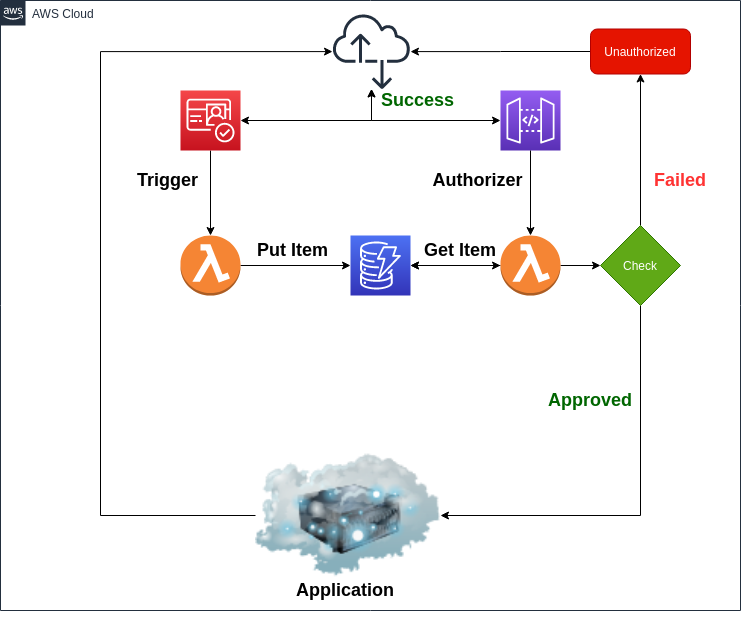

The diagram above was exported from draw.io. Its source (the exported page's mxGraphModel, read from the mxfile embedded in the PNG):
<mxGraphModel dx="1102" dy="1000" grid="1" gridSize="10" guides="1" tooltips="1" connect="1" arrows="1" fold="1" page="1" pageScale="1" pageWidth="850" pageHeight="1100" math="0" shadow="0">
  <root>
    <mxCell id="0" />
    <mxCell id="1" parent="0" />
    <mxCell id="0-9v2wx_PPz86BD_NLfB-1" value="AWS Cloud" style="points=[[0,0],[0.25,0],[0.5,0],[0.75,0],[1,0],[1,0.25],[1,0.5],[1,0.75],[1,1],[0.75,1],[0.5,1],[0.25,1],[0,1],[0,0.75],[0,0.5],[0,0.25]];outlineConnect=0;gradientColor=none;html=1;whiteSpace=wrap;fontSize=12;fontStyle=0;shape=mxgraph.aws4.group;grIcon=mxgraph.aws4.group_aws_cloud_alt;strokeColor=#232F3E;fillColor=#ffffff;verticalAlign=top;align=left;spacingLeft=30;fontColor=#232F3E;dashed=0;" parent="1" vertex="1">
      <mxGeometry x="60" y="190" width="740" height="610" as="geometry" />
    </mxCell>
    <mxCell id="0-9v2wx_PPz86BD_NLfB-18" style="edgeStyle=orthogonalEdgeStyle;rounded=0;orthogonalLoop=1;jettySize=auto;html=1;startArrow=classic;startFill=1;" parent="1" source="0-9v2wx_PPz86BD_NLfB-2" target="0-9v2wx_PPz86BD_NLfB-17" edge="1">
      <mxGeometry relative="1" as="geometry" />
    </mxCell>
    <mxCell id="0-9v2wx_PPz86BD_NLfB-20" style="edgeStyle=orthogonalEdgeStyle;rounded=0;orthogonalLoop=1;jettySize=auto;html=1;entryX=0.5;entryY=0;entryDx=0;entryDy=0;entryPerimeter=0;startArrow=none;startFill=0;" parent="1" source="0-9v2wx_PPz86BD_NLfB-2" target="0-9v2wx_PPz86BD_NLfB-3" edge="1">
      <mxGeometry relative="1" as="geometry" />
    </mxCell>
    <mxCell id="0-9v2wx_PPz86BD_NLfB-2" value="" style="outlineConnect=0;fontColor=#232F3E;gradientColor=#F54749;gradientDirection=north;fillColor=#C7131F;strokeColor=#ffffff;dashed=0;verticalLabelPosition=bottom;verticalAlign=top;align=center;html=1;fontSize=12;fontStyle=0;aspect=fixed;shape=mxgraph.aws4.resourceIcon;resIcon=mxgraph.aws4.cognito;" parent="1" vertex="1">
      <mxGeometry x="240" y="280" width="60" height="60" as="geometry" />
    </mxCell>
    <mxCell id="0-9v2wx_PPz86BD_NLfB-14" style="edgeStyle=orthogonalEdgeStyle;rounded=0;orthogonalLoop=1;jettySize=auto;html=1;" parent="1" source="0-9v2wx_PPz86BD_NLfB-3" target="0-9v2wx_PPz86BD_NLfB-4" edge="1">
      <mxGeometry relative="1" as="geometry" />
    </mxCell>
    <mxCell id="0-9v2wx_PPz86BD_NLfB-3" value="" style="outlineConnect=0;dashed=0;verticalLabelPosition=bottom;verticalAlign=top;align=center;html=1;shape=mxgraph.aws3.lambda_function;fillColor=#F58534;gradientColor=none;" parent="1" vertex="1">
      <mxGeometry x="240" y="425" width="60" height="60" as="geometry" />
    </mxCell>
    <mxCell id="0-9v2wx_PPz86BD_NLfB-15" style="edgeStyle=orthogonalEdgeStyle;rounded=0;orthogonalLoop=1;jettySize=auto;html=1;entryX=0;entryY=0.5;entryDx=0;entryDy=0;entryPerimeter=0;startArrow=classic;startFill=1;endArrow=none;endFill=0;" parent="1" source="0-9v2wx_PPz86BD_NLfB-4" target="0-9v2wx_PPz86BD_NLfB-6" edge="1">
      <mxGeometry relative="1" as="geometry" />
    </mxCell>
    <mxCell id="0-9v2wx_PPz86BD_NLfB-35" style="edgeStyle=orthogonalEdgeStyle;rounded=0;orthogonalLoop=1;jettySize=auto;html=1;startArrow=none;startFill=0;endArrow=classic;endFill=1;" parent="1" source="0-9v2wx_PPz86BD_NLfB-6" target="0-9v2wx_PPz86BD_NLfB-33" edge="1">
      <mxGeometry relative="1" as="geometry" />
    </mxCell>
    <mxCell id="0-9v2wx_PPz86BD_NLfB-4" value="" style="outlineConnect=0;fontColor=#232F3E;gradientColor=#4D72F3;gradientDirection=north;fillColor=#3334B9;strokeColor=#ffffff;dashed=0;verticalLabelPosition=bottom;verticalAlign=top;align=center;html=1;fontSize=12;fontStyle=0;aspect=fixed;shape=mxgraph.aws4.resourceIcon;resIcon=mxgraph.aws4.dynamodb;" parent="1" vertex="1">
      <mxGeometry x="410" y="425" width="60" height="60" as="geometry" />
    </mxCell>
    <mxCell id="0-9v2wx_PPz86BD_NLfB-19" style="edgeStyle=orthogonalEdgeStyle;rounded=0;orthogonalLoop=1;jettySize=auto;html=1;startArrow=classic;startFill=1;" parent="1" source="0-9v2wx_PPz86BD_NLfB-5" target="0-9v2wx_PPz86BD_NLfB-17" edge="1">
      <mxGeometry relative="1" as="geometry" />
    </mxCell>
    <mxCell id="0-9v2wx_PPz86BD_NLfB-5" value="" style="outlineConnect=0;fontColor=#232F3E;gradientColor=#945DF2;gradientDirection=north;fillColor=#5A30B5;strokeColor=#ffffff;dashed=0;verticalLabelPosition=bottom;verticalAlign=top;align=center;html=1;fontSize=12;fontStyle=0;aspect=fixed;shape=mxgraph.aws4.resourceIcon;resIcon=mxgraph.aws4.api_gateway;" parent="1" vertex="1">
      <mxGeometry x="560" y="280" width="60" height="60" as="geometry" />
    </mxCell>
    <mxCell id="0-9v2wx_PPz86BD_NLfB-16" style="edgeStyle=orthogonalEdgeStyle;rounded=0;orthogonalLoop=1;jettySize=auto;html=1;startArrow=classic;startFill=1;endArrow=none;endFill=0;" parent="1" source="0-9v2wx_PPz86BD_NLfB-6" target="0-9v2wx_PPz86BD_NLfB-5" edge="1">
      <mxGeometry relative="1" as="geometry" />
    </mxCell>
    <mxCell id="0-9v2wx_PPz86BD_NLfB-10" value="" style="image;html=1;labelBackgroundColor=#ffffff;image=img/lib/clip_art/networking/Cloud_Server_128x128.png" parent="1" vertex="1">
      <mxGeometry x="315" y="600" width="185" height="210" as="geometry" />
    </mxCell>
    <mxCell id="0-9v2wx_PPz86BD_NLfB-26" style="edgeStyle=orthogonalEdgeStyle;rounded=0;orthogonalLoop=1;jettySize=auto;html=1;entryX=0;entryY=0.5;entryDx=0;entryDy=0;startArrow=classic;startFill=1;endArrow=none;endFill=0;" parent="1" source="0-9v2wx_PPz86BD_NLfB-17" target="0-9v2wx_PPz86BD_NLfB-10" edge="1">
      <mxGeometry relative="1" as="geometry">
        <Array as="points">
          <mxPoint x="160" y="241" />
          <mxPoint x="160" y="705" />
        </Array>
      </mxGeometry>
    </mxCell>
    <mxCell id="0-9v2wx_PPz86BD_NLfB-17" value="" style="outlineConnect=0;fontColor=#232F3E;gradientColor=none;fillColor=#232F3E;strokeColor=none;dashed=0;verticalLabelPosition=bottom;verticalAlign=top;align=center;html=1;fontSize=12;fontStyle=0;aspect=fixed;pointerEvents=1;shape=mxgraph.aws4.internet_alt2;" parent="1" vertex="1">
      <mxGeometry x="392" y="202" width="78" height="78" as="geometry" />
    </mxCell>
    <mxCell id="0-9v2wx_PPz86BD_NLfB-39" style="edgeStyle=orthogonalEdgeStyle;rounded=0;orthogonalLoop=1;jettySize=auto;html=1;startArrow=none;startFill=0;endArrow=classic;endFill=1;" parent="1" source="0-9v2wx_PPz86BD_NLfB-31" target="0-9v2wx_PPz86BD_NLfB-17" edge="1">
      <mxGeometry relative="1" as="geometry" />
    </mxCell>
    <mxCell id="0-9v2wx_PPz86BD_NLfB-31" value="Unauthorized" style="rounded=1;whiteSpace=wrap;html=1;fillColor=#e51400;strokeColor=#B20000;fontColor=#ffffff;" parent="1" vertex="1">
      <mxGeometry x="650" y="218.5" width="100" height="45" as="geometry" />
    </mxCell>
    <mxCell id="0-9v2wx_PPz86BD_NLfB-37" style="edgeStyle=orthogonalEdgeStyle;rounded=0;orthogonalLoop=1;jettySize=auto;html=1;entryX=0.5;entryY=1;entryDx=0;entryDy=0;startArrow=none;startFill=0;endArrow=classic;endFill=1;" parent="1" source="0-9v2wx_PPz86BD_NLfB-33" target="0-9v2wx_PPz86BD_NLfB-31" edge="1">
      <mxGeometry relative="1" as="geometry" />
    </mxCell>
    <mxCell id="0-9v2wx_PPz86BD_NLfB-38" style="edgeStyle=orthogonalEdgeStyle;rounded=0;orthogonalLoop=1;jettySize=auto;html=1;entryX=1;entryY=0.5;entryDx=0;entryDy=0;startArrow=none;startFill=0;endArrow=classic;endFill=1;" parent="1" source="0-9v2wx_PPz86BD_NLfB-33" target="0-9v2wx_PPz86BD_NLfB-10" edge="1">
      <mxGeometry relative="1" as="geometry">
        <Array as="points">
          <mxPoint x="700" y="705" />
        </Array>
      </mxGeometry>
    </mxCell>
    <mxCell id="0-9v2wx_PPz86BD_NLfB-33" value="Check" style="rhombus;whiteSpace=wrap;html=1;fillColor=#60a917;strokeColor=#2D7600;fontColor=#ffffff;" parent="1" vertex="1">
      <mxGeometry x="660" y="415" width="80" height="80" as="geometry" />
    </mxCell>
    <mxCell id="0-9v2wx_PPz86BD_NLfB-6" value="" style="outlineConnect=0;dashed=0;verticalLabelPosition=bottom;verticalAlign=top;align=center;html=1;shape=mxgraph.aws3.lambda_function;fillColor=#F58534;gradientColor=none;" parent="1" vertex="1">
      <mxGeometry x="560" y="425" width="60" height="60" as="geometry" />
    </mxCell>
    <mxCell id="0-9v2wx_PPz86BD_NLfB-36" style="edgeStyle=orthogonalEdgeStyle;rounded=0;orthogonalLoop=1;jettySize=auto;html=1;startArrow=classic;startFill=1;endArrow=classic;endFill=1;" parent="1" source="0-9v2wx_PPz86BD_NLfB-4" target="0-9v2wx_PPz86BD_NLfB-6" edge="1">
      <mxGeometry relative="1" as="geometry">
        <mxPoint x="470" y="455" as="sourcePoint" />
        <mxPoint x="670" y="455" as="targetPoint" />
      </mxGeometry>
    </mxCell>
    <mxCell id="0-9v2wx_PPz86BD_NLfB-40" value="&lt;b&gt;&lt;font style=&quot;font-size: 18px&quot;&gt;Trigger&lt;/font&gt;&lt;/b&gt;" style="text;html=1;strokeColor=none;fillColor=none;align=center;verticalAlign=middle;whiteSpace=wrap;rounded=0;" parent="1" vertex="1">
      <mxGeometry x="200" y="360" width="55" height="20" as="geometry" />
    </mxCell>
    <mxCell id="0-9v2wx_PPz86BD_NLfB-41" value="&lt;b&gt;&lt;font style=&quot;font-size: 18px&quot;&gt;Authorizer&lt;/font&gt;&lt;/b&gt;" style="text;html=1;strokeColor=none;fillColor=none;align=center;verticalAlign=middle;whiteSpace=wrap;rounded=0;" parent="1" vertex="1">
      <mxGeometry x="510" y="360" width="55" height="20" as="geometry" />
    </mxCell>
    <mxCell id="0-9v2wx_PPz86BD_NLfB-42" value="&lt;b&gt;&lt;font style=&quot;font-size: 18px&quot;&gt;Put Item&lt;/font&gt;&lt;/b&gt;" style="text;html=1;strokeColor=none;fillColor=none;align=center;verticalAlign=middle;whiteSpace=wrap;rounded=0;" parent="1" vertex="1">
      <mxGeometry x="315" y="430" width="75" height="20" as="geometry" />
    </mxCell>
    <mxCell id="0-9v2wx_PPz86BD_NLfB-43" value="&lt;b&gt;&lt;font style=&quot;font-size: 18px&quot;&gt;Get Item&lt;/font&gt;&lt;/b&gt;" style="text;html=1;strokeColor=none;fillColor=none;align=center;verticalAlign=middle;whiteSpace=wrap;rounded=0;" parent="1" vertex="1">
      <mxGeometry x="480" y="430" width="80" height="20" as="geometry" />
    </mxCell>
    <mxCell id="0-9v2wx_PPz86BD_NLfB-44" value="&lt;b&gt;&lt;font style=&quot;font-size: 18px&quot; color=&quot;#ff3333&quot;&gt;Failed&lt;/font&gt;&lt;/b&gt;" style="text;html=1;strokeColor=none;fillColor=none;align=center;verticalAlign=middle;whiteSpace=wrap;rounded=0;" parent="1" vertex="1">
      <mxGeometry x="700" y="360" width="80" height="20" as="geometry" />
    </mxCell>
    <mxCell id="0-9v2wx_PPz86BD_NLfB-45" value="&lt;b&gt;&lt;font style=&quot;font-size: 18px&quot; color=&quot;#006600&quot;&gt;Approved&lt;/font&gt;&lt;/b&gt;" style="text;html=1;strokeColor=none;fillColor=none;align=center;verticalAlign=middle;whiteSpace=wrap;rounded=0;" parent="1" vertex="1">
      <mxGeometry x="610" y="580" width="80" height="20" as="geometry" />
    </mxCell>
    <mxCell id="0-9v2wx_PPz86BD_NLfB-46" value="&lt;b&gt;&lt;font style=&quot;font-size: 18px&quot;&gt;Application&lt;/font&gt;&lt;/b&gt;" style="text;html=1;strokeColor=none;fillColor=none;align=center;verticalAlign=middle;whiteSpace=wrap;rounded=0;" parent="1" vertex="1">
      <mxGeometry x="365" y="770" width="80" height="20" as="geometry" />
    </mxCell>
    <mxCell id="0-9v2wx_PPz86BD_NLfB-47" value="&lt;b&gt;&lt;font style=&quot;font-size: 18px&quot; color=&quot;#006600&quot;&gt;Success&lt;/font&gt;&lt;/b&gt;" style="text;html=1;strokeColor=none;fillColor=none;align=center;verticalAlign=middle;whiteSpace=wrap;rounded=0;" parent="1" vertex="1">
      <mxGeometry x="450" y="280" width="55" height="20" as="geometry" />
    </mxCell>
  </root>
</mxGraphModel>